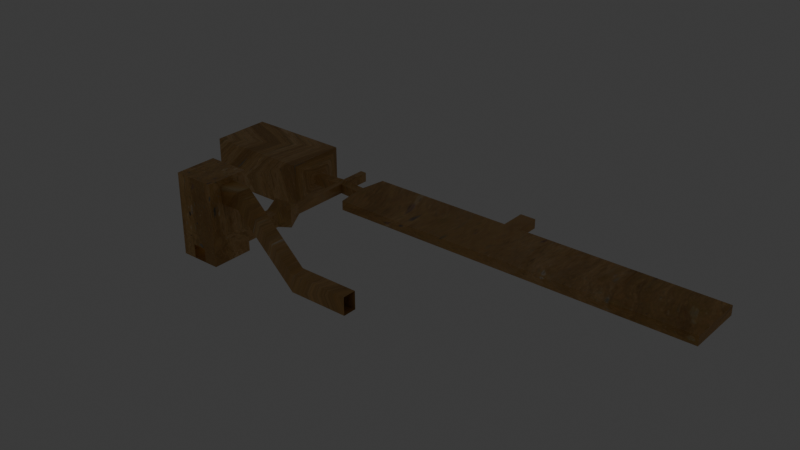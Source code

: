 # Source: roomA.blend  (saved by Blender 4.5.90; exported with 4.5.12 LTS)
import bpy
from mathutils import Matrix  # noqa: F401  (used for matrix-valued properties, if any)

bpy.ops.wm.read_factory_settings(use_empty=True)
scene = bpy.context.scene
scene.name = 'Scene'

# ---- collections
col_collection = bpy.data.collections.new('Collection'); scene.collection.children.link(col_collection)

# ---- images (referenced by path relative to the original .blend; pixels are not part of the script)
import os
ASSET_DIR = os.environ.get("B2B_ASSET_DIR", "")  # directory of the original .blend (textures are referenced by path, not embedded)
HERE = os.path.dirname(os.path.abspath(__file__))  # packed textures are extracted next to this script under _unpacked/

def load_image(name, relpath, width, height, colorspace="sRGB"):
    """Load a texture the original file referenced (path relative to the .blend, or extracted next to this script)."""
    p = next((c for c in (os.path.join(HERE, relpath), os.path.join(ASSET_DIR, relpath)) if relpath and os.path.exists(c)), "")
    if p:
        img = bpy.data.images.load(p, check_existing=True)
        img.name = name
    else:  # same state as the original file: an image datablock whose file is absent (Cycles renders it pink)
        img = bpy.data.images.new(name, width, height)
        img.source = "FILE"
        img.filepath = "//" + (relpath or name)
    img.colorspace_settings.name = colorspace
    return img
img_ground090_1k_jpg_color_jpg = load_image('Ground090_1K-JPG_Color.jpg', '_unpacked/Ground090_1K-JPG_Color.c1aba03e.jpg', 1024, 512, 'sRGB')

# ---- materials (node trees are filled in below, after node groups)
mat_material_001 = bpy.data.materials.new('Material.001')
mat_material_001.use_backface_culling = True

# ---- material node trees
mat_material_001.use_nodes = True; mat_material_001.node_tree.nodes.clear()
_N = mat_material_001.node_tree.nodes; _L = mat_material_001.node_tree.links
n0 = _N.new('ShaderNodeBsdfPrincipled'); n0.name = 'Principled BSDF'; n0.location = (-37, 100)
n1 = _N.new('ShaderNodeOutputMaterial'); n1.name = 'Material Output'; n1.location = (363, 100)
n2 = _N.new('ShaderNodeTexImage'); n2.name = 'Image Texture.001'; n2.location = (-453, 82)
n2.image = img_ground090_1k_jpg_color_jpg
_L.new(n0.outputs[0], n1.inputs[0])
_L.new(n2.outputs[0], n0.inputs[0])
n1.is_active_output = True

# ---- world
world_world = bpy.data.worlds.new('World'); scene.world = world_world
world_world.use_nodes = True; world_world.node_tree.nodes.clear()
_N = world_world.node_tree.nodes; _L = world_world.node_tree.links
n0 = _N.new('ShaderNodeOutputWorld'); n0.name = 'World Output'; n0.location = (200, 100)
n1 = _N.new('ShaderNodeBackground'); n1.name = 'Background'; n1.location = (-200, 100)
n1.inputs[0].default_value = (0.05088, 0.05088, 0.05088, 1.0)
_L.new(n1.outputs[0], n0.inputs[0])
n0.is_active_output = True
world_world.color = (0.05088, 0.05088, 0.05088)
world_world.sun_shadow_jitter_overblur = 0.0

# ---- lights
light_point = bpy.data.lights.new('Point', 'POINT')
light_point.energy = 73.3

# ---- meshes
me_cube_001 = bpy.data.meshes.new('Cube.001')
me_cube_001.from_pydata([(-1.0, -1.0, -1.0), (-1.0, -1.0, 2.942), (-1.0, 1.0, -1.0), (-1.0, 1.0, 2.942), (1.0, -1.0, -1.0), (1.0, -1.0, 2.942), (1.0, 1.0, -1.0), (1.0, 1.0, 2.942), (-1.0, -1.0, -0.3333), (-1.0, -1.0, 0.3333), (-1.0, 1.0, 0.3333), (-1.0, 1.0, -0.3333), (1.0, 1.0, 0.3333), (1.0, 1.0, -0.3333), (1.0, -1.0, 0.3333), (1.0, -1.0, -0.3333), (-1.0, 0.3333, -1.0), (-1.0, -0.3333, -1.0), (-1.0, -0.3333, 2.942), (-1.0, 0.3333, 2.942), (1.0, -0.3333, -1.0), (1.0, 0.3333, -1.0), (1.0, 0.3333, 2.942), (1.0, -0.3333, 2.942), (1.0, -0.3333, -0.3333), (1.0, 0.3333, -0.3333), (1.0, -0.3333, 0.3333), (1.0, 0.3333, 0.3333), (-1.0, 0.3333, -0.3333), (-1.0, -0.3333, -0.3333), (-1.0, 0.3333, 0.3333), (-1.0, -0.3333, 0.3333), (0.3333, 1.0, -1.0), (-0.3333, 1.0, -1.0), (-0.3333, 1.0, 2.942), (0.3333, 1.0, 2.942), (-0.3333, -1.0, -1.0), (0.3333, -1.0, -1.0), (0.3333, -1.0, 2.942), (-0.3333, -1.0, 2.942), (-0.3333, -1.0, -0.3333), (0.3333, -1.0, -0.3333), (-0.3333, -1.0, 0.3333), (0.3333, -1.0, 0.3333), (0.3333, 1.0, -0.3333), (-0.3333, 1.0, -0.3333), (0.3333, 1.0, 0.3333), (-0.3333, 1.0, 0.3333), (0.3333, 0.3333, 2.942), (-0.3333, 0.3333, 2.942), (0.3333, -0.3333, 2.942), (-0.3333, -0.3333, 2.942), (-0.3333, 0.3333, -1.0), (0.3333, 0.3333, -1.0), (-0.3333, -0.3333, -1.0), (0.3333, -0.3333, -1.0), (0.3333, 3.433, -1.0), (-0.3333, 3.433, -1.0), (0.3333, 3.433, -0.3333), (-0.3333, 3.433, -0.3333), (0.4969, 4.145, -1.258), (-0.4969, 4.145, -1.258), (0.4969, 4.145, -0.03472), (-0.4969, 4.145, -0.03472), (0.1489, 5.02, -0.9852), (-0.1489, 5.02, -0.9852), (0.1489, 5.02, -0.5069), (-0.1489, 5.02, -0.5069), (0.1489, 6.331, -0.9852), (-0.1489, 6.331, -0.9852), (0.1489, 6.331, -0.5069), (-0.1489, 6.331, -0.5069), (0.1489, 7.998, -0.9852), (-0.1489, 7.998, -0.9852), (0.1489, 7.998, -0.5069), (-0.1489, 7.998, -0.5069), (0.2325, 8.272, -1.119), (-0.2325, 8.272, -1.119), (0.2325, 8.272, -0.3725), (-0.2325, 8.272, -0.3725), (1.255, 7.895, -0.9852), (1.255, 7.895, -0.5069), (1.255, 8.375, -0.9852), (1.255, 8.375, -0.5069), (-1.469, 7.902, -0.9852), (-1.469, 7.902, -0.5069), (-1.469, 8.369, -0.9852), (-1.469, 8.369, -0.5069), (-7.08, 6.604, -1.941), (-7.08, 6.604, 0.4488), (-7.08, 9.666, -1.941), (-7.08, 9.666, 0.4488), (-1.672, 6.622, -1.927), (-1.672, 6.622, 0.4349), (-1.672, 9.649, 0.4349), (-1.672, 9.649, -1.927), (1.451, 6.656, -0.9852), (1.451, 6.656, -0.5069), (1.451, 9.615, -0.9852), (1.451, 9.615, -0.5069), (19.97, 6.656, -0.9852), (19.97, 6.656, -0.5069), (19.97, 9.615, -0.9852), (19.97, 9.615, -0.5069), (-1.0, -1.0, 1.203), (-1.0, -1.0, 2.072), (-1.0, 1.0, 2.072), (-1.0, 1.0, 1.203), (1.0, 1.0, 2.072), (1.0, 1.0, 1.203), (1.0, -1.0, 2.072), (1.0, -1.0, 1.203), (1.0, 0.3333, 1.81), (1.0, 0.3333, 2.679), (1.0, -0.3333, 1.81), (1.0, -0.3333, 2.679), (-1.0, -0.3333, 1.203), (-1.0, -0.3333, 2.072), (-1.0, 0.3333, 1.203), (-1.0, 0.3333, 2.072), (0.3333, -1.0, 1.203), (0.3333, -1.0, 2.072), (-0.3333, -1.0, 1.203), (-0.3333, -1.0, 2.072), (-0.3333, 1.0, 1.203), (-0.3333, 1.0, 2.072), (0.3333, 1.0, 1.203), (0.3333, 1.0, 2.072), (1.959, 0.3333, 1.81), (1.959, 0.3333, 2.679), (1.959, -0.3333, 1.81), (1.959, -0.3333, 2.679), (8.81, 6.656, -0.5069), (8.81, 6.656, -0.9852), (8.81, 9.615, -0.5069), (8.81, 9.615, -0.9852), (9.616, 6.656, -0.5069), (9.616, 9.615, -0.5069), (9.616, 9.615, -0.9852), (9.616, 6.656, -0.9852), (8.81, 10.94, -0.9852), (8.81, 10.94, -0.5069), (9.616, 10.94, -0.5069), (9.616, 10.94, -0.9852), (0.1613, 8.528, -0.5069), (0.1613, 8.528, -0.9852), (-0.1613, 8.528, -0.5069), (-0.1613, 8.528, -0.9852), (5.002, 0.3333, -1.054), (5.002, 0.3333, -0.1844), (5.002, -0.3333, -1.054), (5.002, -0.3333, -0.1844), (7.932, 0.3333, -1.054), (7.932, 0.3333, -0.1844), (7.932, -0.3333, -1.054), (7.932, -0.3333, -0.1844), (0.1613, 9.819, -0.9852), (-0.1613, 9.819, -0.9852), (-0.1613, 9.819, -0.5069), (0.1613, 9.819, -0.5069)], [], [(119, 106, 3, 19), (127, 108, 7, 35), (115, 110, 5, 23), (123, 105, 1, 39), (55, 37, 4, 20), (51, 39, 1, 18), (36, 0, 8, 40), (40, 8, 9, 42), (20, 4, 15, 24), (24, 15, 14, 26), (32, 6, 13, 44), (44, 13, 12, 46), (16, 2, 11, 28), (28, 11, 10, 30), (8, 29, 31, 9), (29, 28, 30, 31), (0, 17, 29, 8), (17, 16, 28, 29), (13, 25, 27, 12), (25, 24, 26, 27), (6, 21, 25, 13), (21, 20, 24, 25), (34, 49, 19, 3), (49, 51, 18, 19), (32, 53, 21, 6), (53, 55, 20, 21), (108, 113, 22, 7), (113, 115, 23, 22), (105, 117, 18, 1), (117, 119, 19, 18), (16, 17, 54, 52), (52, 54, 55, 53), (2, 16, 52, 33), (33, 52, 53, 32), (22, 23, 50, 48), (48, 50, 51, 49), (7, 22, 48, 35), (35, 48, 49, 34), (11, 45, 47, 10), (45, 44, 46, 47), (2, 33, 45, 11), (44, 45, 59, 58), (15, 41, 43, 14), (4, 37, 41, 15), (41, 40, 42, 43), (23, 5, 38, 50), (50, 38, 39, 51), (17, 0, 36, 54), (54, 36, 37, 55), (110, 121, 38, 5), (121, 123, 39, 38), (106, 125, 34, 3), (125, 127, 35, 34), (58, 59, 63, 62), (32, 44, 58, 56), (33, 32, 56, 57), (45, 33, 57, 59), (63, 61, 65, 67), (59, 57, 61, 63), (57, 56, 60, 61), (56, 58, 62, 60), (64, 66, 70, 68), (61, 60, 64, 65), (60, 62, 66, 64), (62, 63, 67, 66), (71, 69, 73, 75), (66, 67, 71, 70), (67, 65, 69, 71), (65, 64, 68, 69), (75, 73, 84, 85), (69, 68, 72, 73), (68, 70, 74, 72), (70, 71, 75, 74), (73, 72, 76, 77), (78, 76, 82, 83), (74, 75, 79, 78), (82, 80, 96, 98), (72, 74, 81, 80), (76, 72, 80, 82), (74, 78, 83, 81), (93, 92, 88, 89), (79, 75, 85, 87), (73, 77, 86, 84), (77, 79, 87, 86), (89, 88, 90, 91), (94, 93, 89, 91), (95, 94, 91, 90), (92, 95, 90, 88), (84, 86, 95, 92), (86, 87, 94, 95), (87, 85, 93, 94), (85, 84, 92, 93), (139, 136, 101, 100), (80, 81, 97, 96), (81, 83, 99, 97), (83, 82, 98, 99), (100, 101, 103, 102), (136, 137, 103, 101), (137, 138, 102, 103), (138, 139, 100, 102), (47, 46, 126, 124), (124, 126, 127, 125), (10, 47, 124, 107), (107, 124, 125, 106), (43, 42, 122, 120), (120, 122, 123, 121), (14, 43, 120, 111), (111, 120, 121, 110), (31, 30, 118, 116), (116, 118, 119, 117), (9, 31, 116, 104), (104, 116, 117, 105), (27, 26, 114, 112), (115, 113, 129, 131), (12, 27, 112, 109), (109, 112, 113, 108), (42, 9, 104, 122), (122, 104, 105, 123), (26, 14, 111, 114), (114, 111, 110, 115), (46, 12, 109, 126), (126, 109, 108, 127), (30, 10, 107, 118), (118, 107, 106, 119), (131, 129, 149, 151), (114, 115, 131, 130), (113, 112, 128, 129), (112, 114, 130, 128), (98, 96, 133, 135), (99, 98, 135, 134), (97, 99, 134, 132), (96, 97, 132, 133), (135, 133, 139, 138), (138, 137, 142, 143), (132, 134, 137, 136), (133, 132, 136, 139), (141, 140, 143, 142), (137, 134, 141, 142), (134, 135, 140, 141), (135, 138, 143, 140), (77, 76, 145, 147), (79, 77, 147, 146), (78, 79, 146, 144), (76, 78, 144, 145), (144, 146, 158, 159), (151, 149, 153, 155), (130, 131, 151, 150), (128, 130, 150, 148), (129, 128, 148, 149), (150, 151, 155, 154), (148, 150, 154, 152), (149, 148, 152, 153), (156, 159, 158, 157), (147, 145, 156, 157), (145, 144, 159, 156), (146, 147, 157, 158)])
_uv = me_cube_001.uv_layers.new(name='UVMap')
_uv.uv.foreach_set('vector', [0.5972, 0.1667, 0.5972, 0.25, 0.625, 0.25, 0.625, 0.1667, 0.5972, 0.4167, 0.5972, 0.5, 0.625, 0.5, 0.625, 0.4167, 0.5972, 0.6667, 0.5972, 0.75, 0.625, 0.75, 0.625, 0.6667, 0.5972, 0.9167, 0.5972, 1.0, 0.625, 1.0, 0.625, 0.9167, 0.2917, 0.6667, 0.2917, 0.75, 0.375, 0.75, 0.375, 0.6667, 0.7917, 0.6667, 0.7917, 0.75, 0.875, 0.75, 0.875, 0.6667, 0.375, 0.9167, 0.375, 1.0, 0.4583, 1.0, 0.4583, 0.9167, 0.4583, 0.9167, 0.4583, 1.0, 0.5417, 1.0, 0.5417, 0.9167, 0.375, 0.6667, 0.375, 0.75, 0.4583, 0.75, 0.4583, 0.6667, 0.03143, 1.602e-05, 0.03143, 0.02012, 0.02137, 0.02012, 0.02137, 1.603e-05, 0.375, 0.4167, 0.375, 0.5, 0.4583, 0.5, 0.4583, 0.4167, 0.4583, 0.4167, 0.4583, 0.5, 0.5417, 0.5, 0.5417, 0.4167, 0.375, 0.1667, 0.375, 0.25, 0.4583, 0.25, 0.4583, 0.1667, 0.4583, 0.1667, 0.4583, 0.25, 0.5417, 0.25, 0.5417, 0.1667, 0.4583, 0.0, 0.4583, 0.08333, 0.5417, 0.08333, 0.5417, 0.0, 0.4583, 0.08333, 0.4583, 0.1667, 0.5417, 0.1667, 0.5417, 0.08333, 0.375, 0.0, 0.375, 0.08333, 0.4583, 0.08333, 0.4583, 0.0, 0.375, 0.08333, 0.375, 0.1667, 0.4583, 0.1667, 0.4583, 0.08333, 0.4583, 0.5, 0.4583, 0.5833, 0.5417, 0.5833, 0.5417, 0.5, 0.4583, 0.5833, 0.4583, 0.6667, 0.5417, 0.6667, 0.5417, 0.5833, 0.375, 0.5, 0.375, 0.5833, 0.4583, 0.5833, 0.4583, 0.5, 0.375, 0.5833, 0.375, 0.6667, 0.4583, 0.6667, 0.4583, 0.5833, 0.7917, 0.5, 0.7917, 0.5833, 0.875, 0.5833, 0.875, 0.5, 0.7917, 0.5833, 0.7917, 0.6667, 0.875, 0.6667, 0.875, 0.5833, 0.2917, 0.5, 0.2917, 0.5833, 0.375, 0.5833, 0.375, 0.5, 0.2917, 0.5833, 0.2917, 0.6667, 0.375, 0.6667, 0.375, 0.5833, 0.5972, 0.5, 0.5972, 0.5833, 0.625, 0.5833, 0.625, 0.5, 0.5972, 0.5833, 0.5972, 0.6667, 0.625, 0.6667, 0.625, 0.5833, 0.5972, 0.0, 0.5972, 0.08333, 0.625, 0.08333, 0.625, 0.0, 0.5972, 0.08333, 0.5972, 0.1667, 0.625, 0.1667, 0.625, 0.08333, 0.125, 0.5833, 0.125, 0.6667, 0.2083, 0.6667, 0.2083, 0.5833, 0.2083, 0.5833, 0.2083, 0.6667, 0.2917, 0.6667, 0.2917, 0.5833, 0.125, 0.5, 0.125, 0.5833, 0.2083, 0.5833, 0.2083, 0.5, 0.2083, 0.5, 0.2083, 0.5833, 0.2917, 0.5833, 0.2917, 0.5, 0.625, 0.5833, 0.625, 0.6667, 0.7083, 0.6667, 0.7083, 0.5833, 0.7083, 0.5833, 0.7083, 0.6667, 0.7917, 0.6667, 0.7917, 0.5833, 0.625, 0.5, 0.625, 0.5833, 0.7083, 0.5833, 0.7083, 0.5, 0.7083, 0.5, 0.7083, 0.5833, 0.7917, 0.5833, 0.7917, 0.5, 0.4583, 0.25, 0.4583, 0.3333, 0.5417, 0.3333, 0.5417, 0.25, 0.4583, 0.3333, 0.4583, 0.4167, 0.5417, 0.4167, 0.5417, 0.3333, 0.375, 0.25, 0.375, 0.3333, 0.4583, 0.3333, 0.4583, 0.25, 0.2471, 0.5002, 0.2492, 0.5049, 7.065e-05, 0.9999, 7.06e-05, 0.001074, 0.4583, 0.75, 0.4583, 0.8333, 0.5417, 0.8333, 0.5417, 0.75, 0.375, 0.75, 0.375, 0.8333, 0.4583, 0.8333, 0.4583, 0.75, 0.4583, 0.8333, 0.4583, 0.9167, 0.5417, 0.9167, 0.5417, 0.8333, 0.625, 0.6667, 0.625, 0.75, 0.7083, 0.75, 0.7083, 0.6667, 0.7083, 0.6667, 0.7083, 0.75, 0.7917, 0.75, 0.7917, 0.6667, 0.125, 0.6667, 0.125, 0.75, 0.2083, 0.75, 0.2083, 0.6667, 0.2083, 0.6667, 0.2083, 0.75, 0.2917, 0.75, 0.2917, 0.6667, 0.5972, 0.75, 0.5972, 0.8333, 0.625, 0.8333, 0.625, 0.75, 0.5972, 0.8333, 0.5972, 0.9167, 0.625, 0.9167, 0.625, 0.8333, 0.5972, 0.25, 0.5972, 0.3333, 0.625, 0.3333, 0.625, 0.25, 0.5972, 0.3333, 0.5972, 0.4167, 0.625, 0.4167, 0.625, 0.3333, 0.08128, 0.9002, 0.08241, 0.8691, 0.09208, 0.8497, 0.1509, 1.0, 0.2492, 0.4957, 0.2471, 0.5002, 7.06e-05, 0.001074, 0.4987, 7.056e-05, 0.2514, 0.5003, 0.2492, 0.4957, 0.4987, 7.056e-05, 0.4984, 0.9996, 0.2492, 0.5049, 0.2514, 0.5003, 0.4984, 0.9996, 7.065e-05, 0.9999, 0.0906, 0.7711, 3.021e-05, 0.7871, 0.03093, 0.7114, 0.04748, 0.7174, 0.08241, 0.8691, 0.07298, 0.8667, 0.06732, 0.8424, 0.09208, 0.8497, 0.07298, 0.8667, 0.06667, 0.8846, 3.909e-05, 0.919, 0.06732, 0.8424, 0.06667, 0.8846, 0.08128, 0.9002, 0.1509, 1.0, 3.909e-05, 0.919, 0.03106, 0.6948, 0.04743, 0.6924, 0.03494, 0.7068, 0.03539, 0.7008, 3.021e-05, 0.7871, 3.02e-05, 0.6391, 0.03106, 0.6948, 0.03093, 0.7114, 3.02e-05, 0.6391, 0.08538, 0.6222, 0.04743, 0.6924, 0.03106, 0.6948, 0.08538, 0.6222, 0.0906, 0.7711, 0.04748, 0.7174, 0.04743, 0.6924, 0.03931, 0.7065, 0.03967, 0.6999, 0.04366, 0.6751, 0.03776, 0.6887, 0.04743, 0.6924, 0.04748, 0.7174, 0.03931, 0.7065, 0.03494, 0.7068, 0.04748, 0.7174, 0.03093, 0.7114, 0.03967, 0.6999, 0.03931, 0.7065, 0.03093, 0.7114, 0.03106, 0.6948, 0.03539, 0.7008, 0.03967, 0.6999, 0.03776, 0.6887, 0.04366, 0.6751, 0.03815, 0.4923, 0.0359, 0.5292, 0.03967, 0.6999, 0.03539, 0.7008, 0.03754, 0.7179, 0.04366, 0.6751, 0.03539, 0.7008, 0.03494, 0.7068, 0.02984, 0.7324, 0.03754, 0.7179, 0.03494, 0.7068, 0.03931, 0.7065, 0.03776, 0.6887, 0.02984, 0.7324, 0.04366, 0.6751, 0.03754, 0.7179, 0.05401, 0.7913, 0.04773, 0.6677, 0.02679, 0.7544, 0.05401, 0.7913, 0.03244, 0.8945, 0.042, 1.0, 0.02984, 0.7324, 0.03776, 0.6887, 0.02387, 0.6345, 0.02679, 0.7544, 0.01212, 1.0, 0.01297, 0.8893, 0.0007528, 0.8231, 0.0227, 0.8397, 0.03754, 0.7179, 0.02984, 0.7324, 0.04891, 0.8886, 0.03783, 0.8437, 0.05401, 0.7913, 0.03754, 0.7179, 0.03783, 0.8437, 0.03244, 0.8945, 0.02984, 0.7324, 0.02679, 0.7544, 0.042, 1.0, 0.04891, 0.8886, 0.4735, 0.8495, 0.4225, 0.6836, 0.5125, -0.1748, 0.4201, -1.053, 0.02387, 0.6345, 0.03776, 0.6887, 0.0359, 0.5292, 0.03303, 0.4934, 0.04366, 0.6751, 0.04773, 0.6677, 0.03395, 0.5176, 0.03815, 0.4923, 0.04773, 0.6677, 0.02387, 0.6345, 0.03303, 0.4934, 0.03395, 0.5176, 0.4201, -1.053, 0.5125, -0.1748, 0.4413, 0.2731, 0.3538, -0.07639, 0.4283, 0.7144, 0.4735, 0.8495, 0.4201, -1.053, 0.3538, -0.07639, 0.4574, 0.8725, 0.4283, 0.7144, 0.3538, -0.07639, 0.4413, 0.2731, 0.4225, 0.6836, 0.4574, 0.8725, 0.4413, 0.2731, 0.5125, -0.1748, 0.4747, 1.485, 0.453, 1.616, 0.4574, 0.8725, 0.4225, 0.6836, 0.453, 1.616, 0.4483, 1.491, 0.4283, 0.7144, 0.4574, 0.8725, 0.4483, 1.491, 0.4631, 1.675, 0.4735, 0.8495, 0.4283, 0.7144, 0.4631, 1.675, 0.4747, 1.485, 0.4225, 0.6836, 0.4735, 0.8495, 0.03694, 0.3549, 0.0148, 0.3538, 1.937e-05, 0.9445, 0.03633, 0.9289, 0.01297, 0.8893, 0.01527, 0.8722, 0.03312, 0.8194, 0.0007528, 0.8231, 0.01527, 0.8722, 0.02247, 0.8985, 0.0002877, 0.8315, 0.03312, 0.8194, 0.02247, 0.8985, 0.01212, 1.0, 0.0227, 0.8397, 0.0002877, 0.8315, 0.005998, 0.02869, 0.0282, 1.75e-05, 0.005572, 0.04744, 0.02671, 0.05383, 0.0148, 0.3538, 0.03757, 0.3554, 0.03757, 1.0, 1.937e-05, 0.9445, 0.03757, 0.3554, 0.01759, 0.354, 0.0057, 0.9461, 0.03757, 1.0, 0.01759, 0.354, 0.03694, 0.3549, 0.03633, 0.9289, 0.0057, 0.9461, 0.5417, 0.3333, 0.5417, 0.4167, 0.5694, 0.4167, 0.5694, 0.3333, 0.5694, 0.3333, 0.5694, 0.4167, 0.5972, 0.4167, 0.5972, 0.3333, 0.5417, 0.25, 0.5417, 0.3333, 0.5694, 0.3333, 0.5694, 0.25, 0.5694, 0.25, 0.5694, 0.3333, 0.5972, 0.3333, 0.5972, 0.25, 0.5417, 0.8333, 0.5417, 0.9167, 0.5694, 0.9167, 0.5694, 0.8333, 0.5694, 0.8333, 0.5694, 0.9167, 0.5972, 0.9167, 0.5972, 0.8333, 0.5417, 0.75, 0.5417, 0.8333, 0.5694, 0.8333, 0.5694, 0.75, 0.5694, 0.75, 0.5694, 0.8333, 0.5972, 0.8333, 0.5972, 0.75, 0.5417, 0.08333, 0.5417, 0.1667, 0.5694, 0.1667, 0.5694, 0.08333, 0.5694, 0.08333, 0.5694, 0.1667, 0.5972, 0.1667, 0.5972, 0.08333, 0.5417, 0.0, 0.5417, 0.08333, 0.5694, 0.08333, 0.5694, 0.0, 0.5694, 0.0, 0.5694, 0.08333, 0.5972, 0.08333, 0.5972, 0.0, 0.5417, 0.5833, 0.5417, 0.6667, 0.5694, 0.6667, 0.5694, 0.5833, 0.01314, 0.9226, 0.02134, 0.9489, 0.01392, 0.9277, 0.009394, 0.9218, 0.5417, 0.5, 0.5417, 0.5833, 0.5694, 0.5833, 0.5694, 0.5, 0.5694, 0.5, 0.5694, 0.5833, 0.5972, 0.5833, 0.5972, 0.5, 0.5417, 0.9167, 0.5417, 1.0, 0.5694, 1.0, 0.5694, 0.9167, 0.5694, 0.9167, 0.5694, 1.0, 0.5972, 1.0, 0.5972, 0.9167, 0.5417, 0.6667, 0.5417, 0.75, 0.5694, 0.75, 0.5694, 0.6667, 0.5694, 0.6667, 0.5694, 0.75, 0.5972, 0.75, 0.5972, 0.6667, 0.5417, 0.4167, 0.5417, 0.5, 0.5694, 0.5, 0.5694, 0.4167, 0.5694, 0.4167, 0.5694, 0.5, 0.5972, 0.5, 0.5972, 0.4167, 0.5417, 0.1667, 0.5417, 0.25, 0.5694, 0.25, 0.5694, 0.1667, 0.5694, 0.1667, 0.5694, 0.25, 0.5972, 0.25, 0.5972, 0.1667, 0.009394, 0.9218, 0.01392, 0.9277, 0.0143, 0.3237, 0.0132, 0.3223, 1.602e-05, 0.9289, 0.01314, 0.9226, 0.009394, 0.9218, 0.007218, 0.8795, 0.02134, 0.9489, 0.006994, 1.0, 0.01183, 0.8901, 0.01392, 0.9277, 0.006994, 1.0, 1.602e-05, 0.9289, 0.007218, 0.8795, 0.01183, 0.8901, 0.02163, 0.05417, 0.0356, 0.02952, 0.03435, 0.3337, 0.02001, 0.337, 0.03695, 0.04926, 0.02163, 0.05417, 0.02001, 0.337, 0.03414, 0.3375, 0.02074, 1.939e-05, 0.03695, 0.04926, 0.03414, 0.3375, 0.01667, 0.3323, 0.0356, 0.02952, 0.02074, 1.939e-05, 0.01667, 0.3323, 0.03435, 0.3337, 0.02001, 0.337, 0.03435, 0.3337, 0.03694, 0.3549, 0.01759, 0.354, 0.01759, 0.354, 0.03757, 0.3554, 0.02858, 0.3455, 0.02626, 0.3454, 0.01667, 0.3323, 0.03414, 0.3375, 0.03757, 0.3554, 0.0148, 0.3538, 0.03435, 0.3337, 0.01667, 0.3323, 0.0148, 0.3538, 0.03694, 0.3549, 0.02825, 0.3446, 0.02637, 0.3445, 0.02626, 0.3454, 0.02858, 0.3455, 0.03757, 0.3554, 0.03414, 0.3375, 0.02825, 0.3446, 0.02858, 0.3455, 0.03414, 0.3375, 0.02001, 0.337, 0.02637, 0.3445, 0.02825, 0.3446, 0.02001, 0.337, 0.01759, 0.354, 0.02626, 0.3454, 0.02637, 0.3445, 0.2856, 0.9999, 5.342e-05, 0.9999, 0.04387, 0.6454, 0.2419, 0.6455, 0.02387, 0.6345, 0.04773, 0.6677, 0.04484, 0.675, 0.02579, 0.6452, 0.02679, 0.7544, 0.02387, 0.6345, 0.02579, 0.6452, 0.02972, 0.7479, 0.05401, 0.7913, 0.02679, 0.7544, 0.02972, 0.7479, 0.05169, 0.7806, 0.07201, 5.352e-05, 0.2698, 0.0002316, 0.1569, 0.3253, 0.1578, 0.323, 0.0132, 0.3223, 0.0143, 0.3237, 0.02134, 0.03425, 0.0169, 1.594e-05, 0.007218, 0.8795, 0.009394, 0.9218, 0.0132, 0.3223, 0.01549, 0.28, 0.01183, 0.8901, 0.007218, 0.8795, 0.01549, 0.28, 0.01291, 0.2804, 0.01392, 0.9277, 0.01183, 0.8901, 0.01291, 0.2804, 0.0143, 0.3237, 0.01549, 0.28, 0.0132, 0.3223, 0.0169, 1.594e-05, 0.01725, 0.03674, 0.01291, 0.2804, 0.01549, 0.28, 0.01725, 0.03674, 0.01662, 0.04666, 0.0143, 0.3237, 0.01291, 0.2804, 0.01662, 0.04666, 0.02134, 0.03425, 0.3372, 5.806e-05, 0.3372, 0.9999, 5.806e-05, 0.9999, 5.806e-05, 5.806e-05, 0.2419, 0.6455, 0.04387, 0.6454, 0.1569, 0.3201, 0.156, 0.3223, 0.04387, 0.6454, 0.07201, 5.352e-05, 0.1578, 0.323, 0.1569, 0.3201, 0.2698, 0.0002316, 0.2419, 0.6455, 0.156, 0.3223, 0.1569, 0.3253])
me_cube_001.materials.append(mat_material_001)
me_cube_001.update()

# ---- objects
ob_cube = bpy.data.objects.new('Cube', me_cube_001)
ob_point = bpy.data.objects.new('Point', light_point)

# ---- transforms, parenting, visibility, modifiers, constraints
ob_cube.location = (0.0, 0.0, 6.577)
ob_cube.scale = (6.619, 6.619, 6.619)
ob_point.location = (-2.421, 2.584, 6.357)

# ---- collection membership
col_collection.objects.link(ob_cube)
col_collection.objects.link(ob_point)

# ---- scene / render settings (as saved in the file)
scene.frame_start = 1; scene.frame_end = 250; scene.frame_set(1)
scene.render.engine = 'BLENDER_EEVEE_NEXT'
bpy.context.view_layer.update()

# ---- added for rendering (the .blend has no active camera): camera
cam_auto = bpy.data.cameras.new('AutoCamera')
cam_auto.lens = 50.0
cam_auto.sensor_width = 36.0
cam_auto.clip_end = 3220.89
ob_auto_camera = bpy.data.objects.new('AutoCamera', cam_auto)
scene.collection.objects.link(ob_auto_camera)
ob_auto_camera.location = (226.19, -187.344, 156.711)
ob_auto_camera.rotation_euler = (1.09748, -7.21219e-08, 0.694738)
scene.camera = ob_auto_camera
bpy.context.view_layer.update()
